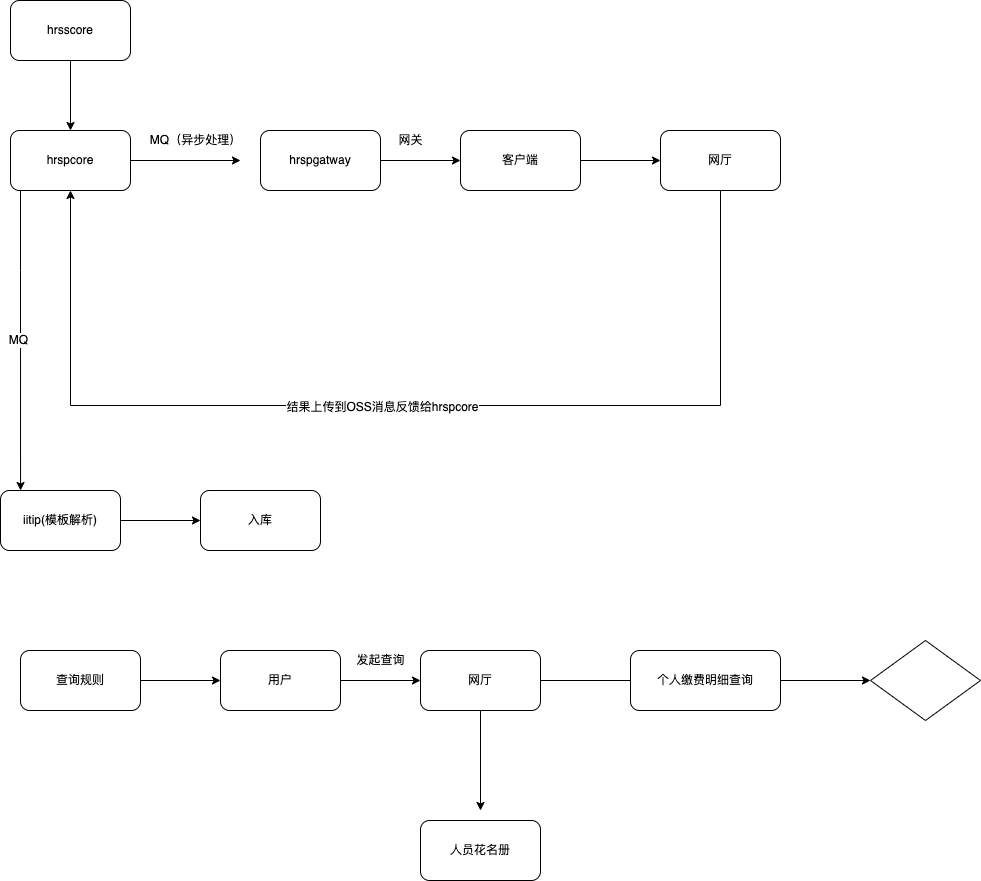

The diagram above was exported from draw.io. Its source (the exported page's mxGraphModel, read from the mxfile embedded in the PNG):
<mxGraphModel dx="1886" dy="793" grid="1" gridSize="10" guides="1" tooltips="1" connect="1" arrows="1" fold="1" page="1" pageScale="1" pageWidth="827" pageHeight="1169" math="0" shadow="0">
  <root>
    <mxCell id="0" />
    <mxCell id="1" parent="0" />
    <mxCell id="H6k2uKHh7XBzAxQuysBr-5" style="edgeStyle=orthogonalEdgeStyle;rounded=0;orthogonalLoop=1;jettySize=auto;html=1;" parent="1" source="H6k2uKHh7XBzAxQuysBr-1" edge="1">
      <mxGeometry relative="1" as="geometry">
        <mxPoint x="300" y="340" as="targetPoint" />
      </mxGeometry>
    </mxCell>
    <mxCell id="H6k2uKHh7XBzAxQuysBr-15" style="edgeStyle=orthogonalEdgeStyle;rounded=0;orthogonalLoop=1;jettySize=auto;html=1;entryX=0.167;entryY=0;entryDx=0;entryDy=0;entryPerimeter=0;" parent="1" source="H6k2uKHh7XBzAxQuysBr-1" target="H6k2uKHh7XBzAxQuysBr-14" edge="1">
      <mxGeometry relative="1" as="geometry">
        <Array as="points">
          <mxPoint x="80" y="450" />
          <mxPoint x="80" y="450" />
        </Array>
      </mxGeometry>
    </mxCell>
    <mxCell id="H6k2uKHh7XBzAxQuysBr-36" value="MQ" style="edgeLabel;html=1;align=center;verticalAlign=middle;resizable=0;points=[];" parent="H6k2uKHh7XBzAxQuysBr-15" vertex="1" connectable="0">
      <mxGeometry x="-0.0067" y="-3" relative="1" as="geometry">
        <mxPoint as="offset" />
      </mxGeometry>
    </mxCell>
    <mxCell id="H6k2uKHh7XBzAxQuysBr-1" value="hrspcore" style="rounded=1;whiteSpace=wrap;html=1;" parent="1" vertex="1">
      <mxGeometry x="70" y="310" width="120" height="60" as="geometry" />
    </mxCell>
    <mxCell id="H6k2uKHh7XBzAxQuysBr-3" style="edgeStyle=orthogonalEdgeStyle;rounded=0;orthogonalLoop=1;jettySize=auto;html=1;" parent="1" source="H6k2uKHh7XBzAxQuysBr-2" edge="1">
      <mxGeometry relative="1" as="geometry">
        <mxPoint x="130" y="310" as="targetPoint" />
      </mxGeometry>
    </mxCell>
    <mxCell id="H6k2uKHh7XBzAxQuysBr-2" value="hrsscore" style="rounded=1;whiteSpace=wrap;html=1;" parent="1" vertex="1">
      <mxGeometry x="70" y="180" width="120" height="60" as="geometry" />
    </mxCell>
    <mxCell id="H6k2uKHh7XBzAxQuysBr-8" value="" style="edgeStyle=orthogonalEdgeStyle;rounded=0;orthogonalLoop=1;jettySize=auto;html=1;" parent="1" source="H6k2uKHh7XBzAxQuysBr-4" target="H6k2uKHh7XBzAxQuysBr-7" edge="1">
      <mxGeometry relative="1" as="geometry" />
    </mxCell>
    <mxCell id="H6k2uKHh7XBzAxQuysBr-4" value="hrspgatway" style="rounded=1;whiteSpace=wrap;html=1;" parent="1" vertex="1">
      <mxGeometry x="320" y="310" width="120" height="60" as="geometry" />
    </mxCell>
    <mxCell id="H6k2uKHh7XBzAxQuysBr-6" value="MQ（异步处理）" style="text;html=1;align=center;verticalAlign=middle;resizable=0;points=[];autosize=1;strokeColor=none;fillColor=none;" parent="1" vertex="1">
      <mxGeometry x="200" y="310" width="110" height="20" as="geometry" />
    </mxCell>
    <mxCell id="H6k2uKHh7XBzAxQuysBr-10" value="" style="edgeStyle=orthogonalEdgeStyle;rounded=0;orthogonalLoop=1;jettySize=auto;html=1;" parent="1" source="H6k2uKHh7XBzAxQuysBr-7" target="H6k2uKHh7XBzAxQuysBr-9" edge="1">
      <mxGeometry relative="1" as="geometry" />
    </mxCell>
    <mxCell id="H6k2uKHh7XBzAxQuysBr-7" value="客户端" style="whiteSpace=wrap;html=1;rounded=1;" parent="1" vertex="1">
      <mxGeometry x="520" y="310" width="120" height="60" as="geometry" />
    </mxCell>
    <mxCell id="H6k2uKHh7XBzAxQuysBr-12" style="edgeStyle=orthogonalEdgeStyle;rounded=0;orthogonalLoop=1;jettySize=auto;html=1;entryX=0.5;entryY=1;entryDx=0;entryDy=0;" parent="1" source="H6k2uKHh7XBzAxQuysBr-9" target="H6k2uKHh7XBzAxQuysBr-1" edge="1">
      <mxGeometry relative="1" as="geometry">
        <mxPoint x="460" y="585" as="targetPoint" />
        <Array as="points">
          <mxPoint x="780" y="585" />
          <mxPoint x="130" y="585" />
        </Array>
      </mxGeometry>
    </mxCell>
    <mxCell id="H6k2uKHh7XBzAxQuysBr-18" value="结果上传到OSS消息反馈给hrspcore" style="edgeLabel;html=1;align=center;verticalAlign=middle;resizable=0;points=[];" parent="H6k2uKHh7XBzAxQuysBr-12" vertex="1" connectable="0">
      <mxGeometry x="0.0259" y="1" relative="1" as="geometry">
        <mxPoint as="offset" />
      </mxGeometry>
    </mxCell>
    <mxCell id="H6k2uKHh7XBzAxQuysBr-9" value="网厅" style="whiteSpace=wrap;html=1;rounded=1;" parent="1" vertex="1">
      <mxGeometry x="720" y="310" width="120" height="60" as="geometry" />
    </mxCell>
    <mxCell id="H6k2uKHh7XBzAxQuysBr-13" value="网关" style="text;html=1;align=center;verticalAlign=middle;resizable=0;points=[];autosize=1;strokeColor=none;fillColor=none;" parent="1" vertex="1">
      <mxGeometry x="450" y="310" width="40" height="20" as="geometry" />
    </mxCell>
    <mxCell id="H6k2uKHh7XBzAxQuysBr-17" value="" style="edgeStyle=orthogonalEdgeStyle;rounded=0;orthogonalLoop=1;jettySize=auto;html=1;" parent="1" source="H6k2uKHh7XBzAxQuysBr-14" target="H6k2uKHh7XBzAxQuysBr-16" edge="1">
      <mxGeometry relative="1" as="geometry" />
    </mxCell>
    <mxCell id="H6k2uKHh7XBzAxQuysBr-14" value="iitip(模板解析)" style="rounded=1;whiteSpace=wrap;html=1;" parent="1" vertex="1">
      <mxGeometry x="60" y="670" width="120" height="60" as="geometry" />
    </mxCell>
    <mxCell id="H6k2uKHh7XBzAxQuysBr-16" value="入库" style="whiteSpace=wrap;html=1;rounded=1;" parent="1" vertex="1">
      <mxGeometry x="260" y="670" width="120" height="60" as="geometry" />
    </mxCell>
    <mxCell id="H6k2uKHh7XBzAxQuysBr-21" value="" style="edgeStyle=orthogonalEdgeStyle;rounded=0;orthogonalLoop=1;jettySize=auto;html=1;" parent="1" source="H6k2uKHh7XBzAxQuysBr-19" target="H6k2uKHh7XBzAxQuysBr-20" edge="1">
      <mxGeometry relative="1" as="geometry" />
    </mxCell>
    <mxCell id="H6k2uKHh7XBzAxQuysBr-19" value="查询规则" style="rounded=1;whiteSpace=wrap;html=1;" parent="1" vertex="1">
      <mxGeometry x="80" y="830" width="120" height="60" as="geometry" />
    </mxCell>
    <mxCell id="H6k2uKHh7XBzAxQuysBr-23" value="" style="edgeStyle=orthogonalEdgeStyle;rounded=0;orthogonalLoop=1;jettySize=auto;html=1;" parent="1" source="H6k2uKHh7XBzAxQuysBr-20" target="H6k2uKHh7XBzAxQuysBr-22" edge="1">
      <mxGeometry relative="1" as="geometry" />
    </mxCell>
    <mxCell id="H6k2uKHh7XBzAxQuysBr-20" value="用户" style="whiteSpace=wrap;html=1;rounded=1;" parent="1" vertex="1">
      <mxGeometry x="280" y="830" width="120" height="60" as="geometry" />
    </mxCell>
    <mxCell id="H6k2uKHh7XBzAxQuysBr-25" style="edgeStyle=orthogonalEdgeStyle;rounded=0;orthogonalLoop=1;jettySize=auto;html=1;" parent="1" source="H6k2uKHh7XBzAxQuysBr-22" edge="1">
      <mxGeometry relative="1" as="geometry">
        <mxPoint x="700" y="860" as="targetPoint" />
      </mxGeometry>
    </mxCell>
    <mxCell id="H6k2uKHh7XBzAxQuysBr-32" style="edgeStyle=orthogonalEdgeStyle;rounded=0;orthogonalLoop=1;jettySize=auto;html=1;" parent="1" source="H6k2uKHh7XBzAxQuysBr-22" edge="1">
      <mxGeometry relative="1" as="geometry">
        <mxPoint x="540" y="990" as="targetPoint" />
      </mxGeometry>
    </mxCell>
    <mxCell id="H6k2uKHh7XBzAxQuysBr-22" value="网厅" style="whiteSpace=wrap;html=1;rounded=1;" parent="1" vertex="1">
      <mxGeometry x="480" y="830" width="120" height="60" as="geometry" />
    </mxCell>
    <mxCell id="H6k2uKHh7XBzAxQuysBr-24" value="发起查询" style="text;html=1;align=center;verticalAlign=middle;resizable=0;points=[];autosize=1;strokeColor=none;fillColor=none;" parent="1" vertex="1">
      <mxGeometry x="410" y="830" width="60" height="20" as="geometry" />
    </mxCell>
    <mxCell id="H6k2uKHh7XBzAxQuysBr-34" style="edgeStyle=orthogonalEdgeStyle;rounded=0;orthogonalLoop=1;jettySize=auto;html=1;entryX=0;entryY=0.5;entryDx=0;entryDy=0;" parent="1" source="H6k2uKHh7XBzAxQuysBr-26" target="H6k2uKHh7XBzAxQuysBr-33" edge="1">
      <mxGeometry relative="1" as="geometry" />
    </mxCell>
    <mxCell id="H6k2uKHh7XBzAxQuysBr-26" value="个人缴费明细查询" style="rounded=1;whiteSpace=wrap;html=1;" parent="1" vertex="1">
      <mxGeometry x="690" y="830" width="150" height="60" as="geometry" />
    </mxCell>
    <mxCell id="H6k2uKHh7XBzAxQuysBr-27" value="人员花名册" style="rounded=1;whiteSpace=wrap;html=1;" parent="1" vertex="1">
      <mxGeometry x="480" y="1000" width="120" height="60" as="geometry" />
    </mxCell>
    <mxCell id="H6k2uKHh7XBzAxQuysBr-33" value="" style="rhombus;whiteSpace=wrap;html=1;" parent="1" vertex="1">
      <mxGeometry x="930" y="820" width="110" height="80" as="geometry" />
    </mxCell>
  </root>
</mxGraphModel>